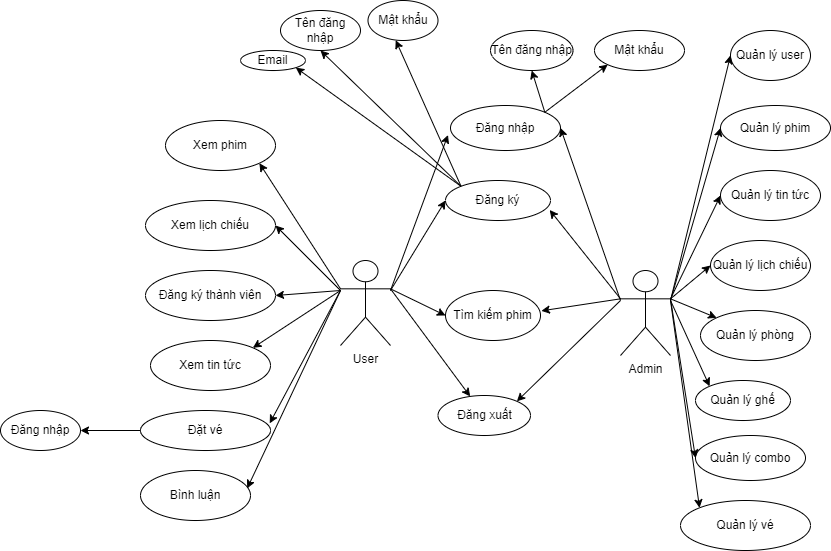

The diagram above was exported from draw.io. Its source (the exported page's mxGraphModel, read from the mxfile embedded in the PNG):
<mxGraphModel dx="1663" dy="478" grid="1" gridSize="10" guides="1" tooltips="1" connect="1" arrows="1" fold="1" page="1" pageScale="1" pageWidth="827" pageHeight="1169" math="0" shadow="0">
  <root>
    <mxCell id="0" />
    <mxCell id="1" parent="0" />
    <mxCell id="JsdGoR05j6Yog7fjUXEp-2" value="Quản lý phim" style="ellipse;whiteSpace=wrap;html=1;" parent="1" vertex="1">
      <mxGeometry x="540" y="175" width="110" height="45" as="geometry" />
    </mxCell>
    <mxCell id="JsdGoR05j6Yog7fjUXEp-3" value="Bình luận" style="ellipse;whiteSpace=wrap;html=1;" parent="1" vertex="1">
      <mxGeometry x="-40" y="540" width="110" height="50" as="geometry" />
    </mxCell>
    <mxCell id="JsdGoR05j6Yog7fjUXEp-4" value="Đăng ký" style="ellipse;whiteSpace=wrap;html=1;" parent="1" vertex="1">
      <mxGeometry x="265" y="250" width="105" height="40" as="geometry" />
    </mxCell>
    <mxCell id="JsdGoR05j6Yog7fjUXEp-5" value="Đăng nhập" style="ellipse;whiteSpace=wrap;html=1;" parent="1" vertex="1">
      <mxGeometry x="270" y="175" width="110" height="45" as="geometry" />
    </mxCell>
    <mxCell id="JsdGoR05j6Yog7fjUXEp-6" value="Đặt vé" style="ellipse;whiteSpace=wrap;html=1;" parent="1" vertex="1">
      <mxGeometry x="-40" y="480" width="130" height="40" as="geometry" />
    </mxCell>
    <mxCell id="JsdGoR05j6Yog7fjUXEp-7" value="Xem tin tức" style="ellipse;whiteSpace=wrap;html=1;" parent="1" vertex="1">
      <mxGeometry x="-30" y="410" width="120" height="50" as="geometry" />
    </mxCell>
    <mxCell id="JsdGoR05j6Yog7fjUXEp-8" value="Đăng ký thành viên" style="ellipse;whiteSpace=wrap;html=1;" parent="1" vertex="1">
      <mxGeometry x="-35" y="340" width="130" height="50" as="geometry" />
    </mxCell>
    <mxCell id="JsdGoR05j6Yog7fjUXEp-9" value="Xem lịch chiếu" style="ellipse;whiteSpace=wrap;html=1;" parent="1" vertex="1">
      <mxGeometry x="-35" y="270" width="130" height="50" as="geometry" />
    </mxCell>
    <mxCell id="JsdGoR05j6Yog7fjUXEp-10" value="Xem phim" style="ellipse;whiteSpace=wrap;html=1;" parent="1" vertex="1">
      <mxGeometry x="-15" y="190" width="110" height="50" as="geometry" />
    </mxCell>
    <mxCell id="JsdGoR05j6Yog7fjUXEp-11" value="Quản lý vé" style="ellipse;whiteSpace=wrap;html=1;" parent="1" vertex="1">
      <mxGeometry x="500" y="570" width="130" height="50" as="geometry" />
    </mxCell>
    <mxCell id="JsdGoR05j6Yog7fjUXEp-12" value="Quản lý combo" style="ellipse;whiteSpace=wrap;html=1;" parent="1" vertex="1">
      <mxGeometry x="515" y="505" width="110" height="45" as="geometry" />
    </mxCell>
    <mxCell id="JsdGoR05j6Yog7fjUXEp-13" value="Quản lý ghế" style="ellipse;whiteSpace=wrap;html=1;" parent="1" vertex="1">
      <mxGeometry x="515" y="450" width="95" height="40" as="geometry" />
    </mxCell>
    <mxCell id="JsdGoR05j6Yog7fjUXEp-14" value="Quản lý phòng" style="ellipse;whiteSpace=wrap;html=1;" parent="1" vertex="1">
      <mxGeometry x="520" y="380" width="110" height="50" as="geometry" />
    </mxCell>
    <mxCell id="JsdGoR05j6Yog7fjUXEp-15" value="Quản lý lịch chiếu" style="ellipse;whiteSpace=wrap;html=1;" parent="1" vertex="1">
      <mxGeometry x="530" y="310" width="100" height="50" as="geometry" />
    </mxCell>
    <mxCell id="JsdGoR05j6Yog7fjUXEp-16" value="Quản lý tin tức" style="ellipse;whiteSpace=wrap;html=1;" parent="1" vertex="1">
      <mxGeometry x="540" y="240" width="100" height="50" as="geometry" />
    </mxCell>
    <mxCell id="JsdGoR05j6Yog7fjUXEp-17" value="Đăng xuất" style="ellipse;whiteSpace=wrap;html=1;" parent="1" vertex="1">
      <mxGeometry x="257.5" y="465" width="92.5" height="40" as="geometry" />
    </mxCell>
    <mxCell id="JsdGoR05j6Yog7fjUXEp-18" value="Tìm kiếm phim" style="ellipse;whiteSpace=wrap;html=1;" parent="1" vertex="1">
      <mxGeometry x="265" y="360" width="95" height="50" as="geometry" />
    </mxCell>
    <mxCell id="JsdGoR05j6Yog7fjUXEp-19" value="User" style="shape=umlActor;verticalLabelPosition=bottom;verticalAlign=top;html=1;outlineConnect=0;" parent="1" vertex="1">
      <mxGeometry x="160" y="330" width="50" height="85" as="geometry" />
    </mxCell>
    <mxCell id="JsdGoR05j6Yog7fjUXEp-25" value="Admin" style="shape=umlActor;verticalLabelPosition=bottom;verticalAlign=top;html=1;outlineConnect=0;" parent="1" vertex="1">
      <mxGeometry x="440" y="340" width="50" height="85" as="geometry" />
    </mxCell>
    <mxCell id="JsdGoR05j6Yog7fjUXEp-26" value="" style="endArrow=classic;html=1;rounded=0;exitX=1;exitY=0.3333333333333333;exitDx=0;exitDy=0;exitPerimeter=0;entryX=0;entryY=0.5;entryDx=0;entryDy=0;" parent="1" source="JsdGoR05j6Yog7fjUXEp-19" target="JsdGoR05j6Yog7fjUXEp-18" edge="1">
      <mxGeometry width="50" height="50" relative="1" as="geometry">
        <mxPoint x="230" y="470" as="sourcePoint" />
        <mxPoint x="280" y="420" as="targetPoint" />
      </mxGeometry>
    </mxCell>
    <mxCell id="JsdGoR05j6Yog7fjUXEp-27" value="" style="endArrow=classic;html=1;rounded=0;entryX=0.994;entryY=0.321;entryDx=0;entryDy=0;entryPerimeter=0;" parent="1" target="JsdGoR05j6Yog7fjUXEp-6" edge="1">
      <mxGeometry width="50" height="50" relative="1" as="geometry">
        <mxPoint x="160" y="360" as="sourcePoint" />
        <mxPoint x="370" y="310" as="targetPoint" />
      </mxGeometry>
    </mxCell>
    <mxCell id="JsdGoR05j6Yog7fjUXEp-28" value="" style="endArrow=classic;html=1;rounded=0;entryX=1;entryY=0;entryDx=0;entryDy=0;" parent="1" target="JsdGoR05j6Yog7fjUXEp-7" edge="1">
      <mxGeometry width="50" height="50" relative="1" as="geometry">
        <mxPoint x="160" y="360" as="sourcePoint" />
        <mxPoint x="370" y="310" as="targetPoint" />
      </mxGeometry>
    </mxCell>
    <mxCell id="JsdGoR05j6Yog7fjUXEp-29" value="" style="endArrow=classic;html=1;rounded=0;entryX=1;entryY=0.5;entryDx=0;entryDy=0;" parent="1" target="JsdGoR05j6Yog7fjUXEp-8" edge="1">
      <mxGeometry width="50" height="50" relative="1" as="geometry">
        <mxPoint x="160" y="360" as="sourcePoint" />
        <mxPoint x="100" y="360" as="targetPoint" />
      </mxGeometry>
    </mxCell>
    <mxCell id="JsdGoR05j6Yog7fjUXEp-30" value="" style="endArrow=classic;html=1;rounded=0;entryX=1;entryY=0.5;entryDx=0;entryDy=0;" parent="1" target="JsdGoR05j6Yog7fjUXEp-9" edge="1">
      <mxGeometry width="50" height="50" relative="1" as="geometry">
        <mxPoint x="160" y="360" as="sourcePoint" />
        <mxPoint x="370" y="310" as="targetPoint" />
      </mxGeometry>
    </mxCell>
    <mxCell id="JsdGoR05j6Yog7fjUXEp-31" value="" style="endArrow=classic;html=1;rounded=0;exitX=0;exitY=0.3333333333333333;exitDx=0;exitDy=0;exitPerimeter=0;entryX=1;entryY=1;entryDx=0;entryDy=0;" parent="1" source="JsdGoR05j6Yog7fjUXEp-19" target="JsdGoR05j6Yog7fjUXEp-10" edge="1">
      <mxGeometry width="50" height="50" relative="1" as="geometry">
        <mxPoint x="320" y="360" as="sourcePoint" />
        <mxPoint x="370" y="310" as="targetPoint" />
      </mxGeometry>
    </mxCell>
    <mxCell id="JsdGoR05j6Yog7fjUXEp-32" value="" style="endArrow=classic;html=1;rounded=0;entryX=-0.023;entryY=0.656;entryDx=0;entryDy=0;entryPerimeter=0;" parent="1" target="JsdGoR05j6Yog7fjUXEp-5" edge="1">
      <mxGeometry width="50" height="50" relative="1" as="geometry">
        <mxPoint x="210" y="360" as="sourcePoint" />
        <mxPoint x="370" y="310" as="targetPoint" />
      </mxGeometry>
    </mxCell>
    <mxCell id="JsdGoR05j6Yog7fjUXEp-33" value="" style="endArrow=classic;html=1;rounded=0;entryX=1;entryY=0;entryDx=0;entryDy=0;" parent="1" target="JsdGoR05j6Yog7fjUXEp-17" edge="1">
      <mxGeometry width="50" height="50" relative="1" as="geometry">
        <mxPoint x="440" y="370" as="sourcePoint" />
        <mxPoint x="360" y="310" as="targetPoint" />
      </mxGeometry>
    </mxCell>
    <mxCell id="JsdGoR05j6Yog7fjUXEp-34" value="" style="endArrow=classic;html=1;rounded=0;exitX=1;exitY=0.3333333333333333;exitDx=0;exitDy=0;exitPerimeter=0;" parent="1" source="JsdGoR05j6Yog7fjUXEp-19" target="JsdGoR05j6Yog7fjUXEp-17" edge="1">
      <mxGeometry width="50" height="50" relative="1" as="geometry">
        <mxPoint x="320" y="360" as="sourcePoint" />
        <mxPoint x="370" y="310" as="targetPoint" />
      </mxGeometry>
    </mxCell>
    <mxCell id="JsdGoR05j6Yog7fjUXEp-35" value="" style="endArrow=classic;html=1;rounded=0;entryX=0;entryY=0.5;entryDx=0;entryDy=0;" parent="1" target="JsdGoR05j6Yog7fjUXEp-4" edge="1">
      <mxGeometry width="50" height="50" relative="1" as="geometry">
        <mxPoint x="210" y="360" as="sourcePoint" />
        <mxPoint x="370" y="310" as="targetPoint" />
      </mxGeometry>
    </mxCell>
    <mxCell id="JsdGoR05j6Yog7fjUXEp-36" value="" style="endArrow=classic;html=1;rounded=0;entryX=1;entryY=0.5;entryDx=0;entryDy=0;" parent="1" target="JsdGoR05j6Yog7fjUXEp-5" edge="1">
      <mxGeometry width="50" height="50" relative="1" as="geometry">
        <mxPoint x="440" y="370" as="sourcePoint" />
        <mxPoint x="370" y="310" as="targetPoint" />
      </mxGeometry>
    </mxCell>
    <mxCell id="JsdGoR05j6Yog7fjUXEp-37" value="" style="endArrow=classic;html=1;rounded=0;exitX=0;exitY=0.3333333333333333;exitDx=0;exitDy=0;exitPerimeter=0;entryX=0.992;entryY=0.737;entryDx=0;entryDy=0;entryPerimeter=0;" parent="1" source="JsdGoR05j6Yog7fjUXEp-25" target="JsdGoR05j6Yog7fjUXEp-4" edge="1">
      <mxGeometry width="50" height="50" relative="1" as="geometry">
        <mxPoint x="320" y="360" as="sourcePoint" />
        <mxPoint x="370" y="310" as="targetPoint" />
      </mxGeometry>
    </mxCell>
    <mxCell id="JsdGoR05j6Yog7fjUXEp-38" value="" style="endArrow=classic;html=1;rounded=0;exitX=0;exitY=0.3333333333333333;exitDx=0;exitDy=0;exitPerimeter=0;entryX=1.009;entryY=0.407;entryDx=0;entryDy=0;entryPerimeter=0;" parent="1" source="JsdGoR05j6Yog7fjUXEp-25" target="JsdGoR05j6Yog7fjUXEp-18" edge="1">
      <mxGeometry width="50" height="50" relative="1" as="geometry">
        <mxPoint x="320" y="360" as="sourcePoint" />
        <mxPoint x="370" y="310" as="targetPoint" />
      </mxGeometry>
    </mxCell>
    <mxCell id="JsdGoR05j6Yog7fjUXEp-39" value="" style="endArrow=classic;html=1;rounded=0;exitX=1;exitY=0.3333333333333333;exitDx=0;exitDy=0;exitPerimeter=0;entryX=0;entryY=0.5;entryDx=0;entryDy=0;" parent="1" source="JsdGoR05j6Yog7fjUXEp-25" target="JsdGoR05j6Yog7fjUXEp-12" edge="1">
      <mxGeometry width="50" height="50" relative="1" as="geometry">
        <mxPoint x="320" y="360" as="sourcePoint" />
        <mxPoint x="370" y="310" as="targetPoint" />
      </mxGeometry>
    </mxCell>
    <mxCell id="JsdGoR05j6Yog7fjUXEp-40" value="" style="endArrow=classic;html=1;rounded=0;entryX=0;entryY=0;entryDx=0;entryDy=0;" parent="1" target="JsdGoR05j6Yog7fjUXEp-13" edge="1">
      <mxGeometry width="50" height="50" relative="1" as="geometry">
        <mxPoint x="490" y="370" as="sourcePoint" />
        <mxPoint x="370" y="310" as="targetPoint" />
      </mxGeometry>
    </mxCell>
    <mxCell id="JsdGoR05j6Yog7fjUXEp-41" value="" style="endArrow=classic;html=1;rounded=0;exitX=1;exitY=0.3333333333333333;exitDx=0;exitDy=0;exitPerimeter=0;entryX=0;entryY=0;entryDx=0;entryDy=0;" parent="1" source="JsdGoR05j6Yog7fjUXEp-25" target="JsdGoR05j6Yog7fjUXEp-14" edge="1">
      <mxGeometry width="50" height="50" relative="1" as="geometry">
        <mxPoint x="320" y="360" as="sourcePoint" />
        <mxPoint x="370" y="310" as="targetPoint" />
      </mxGeometry>
    </mxCell>
    <mxCell id="JsdGoR05j6Yog7fjUXEp-42" value="" style="endArrow=classic;html=1;rounded=0;exitX=1;exitY=0.3333333333333333;exitDx=0;exitDy=0;exitPerimeter=0;entryX=0;entryY=0.5;entryDx=0;entryDy=0;" parent="1" source="JsdGoR05j6Yog7fjUXEp-25" target="JsdGoR05j6Yog7fjUXEp-15" edge="1">
      <mxGeometry width="50" height="50" relative="1" as="geometry">
        <mxPoint x="320" y="360" as="sourcePoint" />
        <mxPoint x="370" y="310" as="targetPoint" />
      </mxGeometry>
    </mxCell>
    <mxCell id="JsdGoR05j6Yog7fjUXEp-43" value="" style="endArrow=classic;html=1;rounded=0;entryX=0.97;entryY=0.357;entryDx=0;entryDy=0;entryPerimeter=0;" parent="1" target="JsdGoR05j6Yog7fjUXEp-3" edge="1">
      <mxGeometry width="50" height="50" relative="1" as="geometry">
        <mxPoint x="160" y="360" as="sourcePoint" />
        <mxPoint x="370" y="310" as="targetPoint" />
      </mxGeometry>
    </mxCell>
    <mxCell id="JsdGoR05j6Yog7fjUXEp-44" value="" style="endArrow=classic;html=1;rounded=0;entryX=0;entryY=0.5;entryDx=0;entryDy=0;" parent="1" target="JsdGoR05j6Yog7fjUXEp-2" edge="1">
      <mxGeometry width="50" height="50" relative="1" as="geometry">
        <mxPoint x="490" y="370" as="sourcePoint" />
        <mxPoint x="370" y="400" as="targetPoint" />
      </mxGeometry>
    </mxCell>
    <mxCell id="JsdGoR05j6Yog7fjUXEp-45" value="" style="endArrow=classic;html=1;rounded=0;exitX=1;exitY=0.3333333333333333;exitDx=0;exitDy=0;exitPerimeter=0;entryX=0;entryY=0.5;entryDx=0;entryDy=0;" parent="1" source="JsdGoR05j6Yog7fjUXEp-25" target="JsdGoR05j6Yog7fjUXEp-16" edge="1">
      <mxGeometry width="50" height="50" relative="1" as="geometry">
        <mxPoint x="320" y="450" as="sourcePoint" />
        <mxPoint x="370" y="400" as="targetPoint" />
      </mxGeometry>
    </mxCell>
    <mxCell id="JsdGoR05j6Yog7fjUXEp-46" value="" style="endArrow=classic;html=1;rounded=0;entryX=0;entryY=0;entryDx=0;entryDy=0;" parent="1" target="JsdGoR05j6Yog7fjUXEp-11" edge="1">
      <mxGeometry width="50" height="50" relative="1" as="geometry">
        <mxPoint x="490" y="370" as="sourcePoint" />
        <mxPoint x="370" y="400" as="targetPoint" />
      </mxGeometry>
    </mxCell>
    <mxCell id="JsdGoR05j6Yog7fjUXEp-47" value="Quản lý user" style="ellipse;whiteSpace=wrap;html=1;" parent="1" vertex="1">
      <mxGeometry x="550" y="100" width="80" height="50" as="geometry" />
    </mxCell>
    <mxCell id="JsdGoR05j6Yog7fjUXEp-48" value="Email" style="ellipse;whiteSpace=wrap;html=1;" parent="1" vertex="1">
      <mxGeometry x="60" y="120" width="65" height="20" as="geometry" />
    </mxCell>
    <mxCell id="JsdGoR05j6Yog7fjUXEp-49" value="Mật khẩu" style="ellipse;whiteSpace=wrap;html=1;" parent="1" vertex="1">
      <mxGeometry x="187.5" y="70" width="70" height="40" as="geometry" />
    </mxCell>
    <mxCell id="JsdGoR05j6Yog7fjUXEp-50" value="Tên đăng nhập" style="ellipse;whiteSpace=wrap;html=1;" parent="1" vertex="1">
      <mxGeometry x="100" y="80" width="80" height="40" as="geometry" />
    </mxCell>
    <mxCell id="JsdGoR05j6Yog7fjUXEp-51" value="Mật khẩu" style="ellipse;whiteSpace=wrap;html=1;" parent="1" vertex="1">
      <mxGeometry x="414" y="100" width="90" height="40" as="geometry" />
    </mxCell>
    <mxCell id="JsdGoR05j6Yog7fjUXEp-52" value="Tên đăng nhập" style="ellipse;whiteSpace=wrap;html=1;" parent="1" vertex="1">
      <mxGeometry x="310" y="100" width="82.5" height="40" as="geometry" />
    </mxCell>
    <mxCell id="JsdGoR05j6Yog7fjUXEp-53" value="" style="endArrow=classic;html=1;rounded=0;exitX=1;exitY=0;exitDx=0;exitDy=0;entryX=0;entryY=1;entryDx=0;entryDy=0;" parent="1" source="JsdGoR05j6Yog7fjUXEp-5" target="JsdGoR05j6Yog7fjUXEp-51" edge="1">
      <mxGeometry width="50" height="50" relative="1" as="geometry">
        <mxPoint x="190" y="340" as="sourcePoint" />
        <mxPoint x="240" y="290" as="targetPoint" />
      </mxGeometry>
    </mxCell>
    <mxCell id="JsdGoR05j6Yog7fjUXEp-54" value="" style="endArrow=classic;html=1;rounded=0;exitX=1;exitY=0;exitDx=0;exitDy=0;entryX=0.5;entryY=1;entryDx=0;entryDy=0;" parent="1" source="JsdGoR05j6Yog7fjUXEp-5" target="JsdGoR05j6Yog7fjUXEp-52" edge="1">
      <mxGeometry width="50" height="50" relative="1" as="geometry">
        <mxPoint x="190" y="340" as="sourcePoint" />
        <mxPoint x="240" y="290" as="targetPoint" />
      </mxGeometry>
    </mxCell>
    <mxCell id="JsdGoR05j6Yog7fjUXEp-55" value="" style="endArrow=classic;html=1;rounded=0;exitX=0;exitY=0;exitDx=0;exitDy=0;entryX=0.396;entryY=0.994;entryDx=0;entryDy=0;entryPerimeter=0;" parent="1" source="JsdGoR05j6Yog7fjUXEp-4" target="JsdGoR05j6Yog7fjUXEp-49" edge="1">
      <mxGeometry width="50" height="50" relative="1" as="geometry">
        <mxPoint x="190" y="340" as="sourcePoint" />
        <mxPoint x="240" y="290" as="targetPoint" />
      </mxGeometry>
    </mxCell>
    <mxCell id="JsdGoR05j6Yog7fjUXEp-56" value="" style="endArrow=classic;html=1;rounded=0;exitX=0;exitY=0;exitDx=0;exitDy=0;entryX=0.5;entryY=1;entryDx=0;entryDy=0;" parent="1" source="JsdGoR05j6Yog7fjUXEp-4" target="JsdGoR05j6Yog7fjUXEp-50" edge="1">
      <mxGeometry width="50" height="50" relative="1" as="geometry">
        <mxPoint x="190" y="340" as="sourcePoint" />
        <mxPoint x="240" y="290" as="targetPoint" />
      </mxGeometry>
    </mxCell>
    <mxCell id="JsdGoR05j6Yog7fjUXEp-57" value="" style="endArrow=classic;html=1;rounded=0;entryX=1;entryY=1;entryDx=0;entryDy=0;exitX=0;exitY=0;exitDx=0;exitDy=0;" parent="1" source="JsdGoR05j6Yog7fjUXEp-4" target="JsdGoR05j6Yog7fjUXEp-48" edge="1">
      <mxGeometry width="50" height="50" relative="1" as="geometry">
        <mxPoint x="280" y="250" as="sourcePoint" />
        <mxPoint x="240" y="290" as="targetPoint" />
      </mxGeometry>
    </mxCell>
    <mxCell id="JsdGoR05j6Yog7fjUXEp-59" value="" style="endArrow=classic;html=1;rounded=0;entryX=0;entryY=0.5;entryDx=0;entryDy=0;" parent="1" target="JsdGoR05j6Yog7fjUXEp-47" edge="1">
      <mxGeometry width="50" height="50" relative="1" as="geometry">
        <mxPoint x="490" y="370" as="sourcePoint" />
        <mxPoint x="280" y="290" as="targetPoint" />
      </mxGeometry>
    </mxCell>
    <mxCell id="JsdGoR05j6Yog7fjUXEp-60" value="Đăng nhập" style="ellipse;whiteSpace=wrap;html=1;" parent="1" vertex="1">
      <mxGeometry x="-180" y="480" width="80" height="40" as="geometry" />
    </mxCell>
    <mxCell id="JsdGoR05j6Yog7fjUXEp-61" value="" style="endArrow=classic;html=1;rounded=0;exitX=0;exitY=0.5;exitDx=0;exitDy=0;entryX=1;entryY=0.5;entryDx=0;entryDy=0;" parent="1" source="JsdGoR05j6Yog7fjUXEp-6" target="JsdGoR05j6Yog7fjUXEp-60" edge="1">
      <mxGeometry width="50" height="50" relative="1" as="geometry">
        <mxPoint x="230" y="340" as="sourcePoint" />
        <mxPoint x="280" y="290" as="targetPoint" />
      </mxGeometry>
    </mxCell>
  </root>
</mxGraphModel>